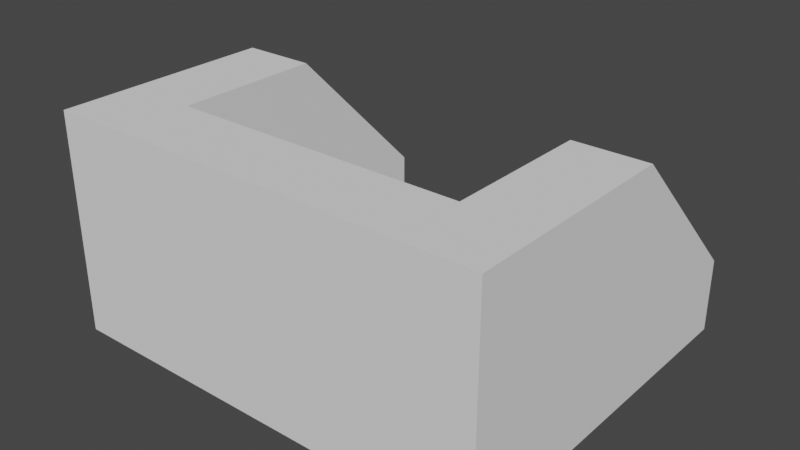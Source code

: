 # Source: Shop.blend  (saved by Blender 3.5.10; exported with 4.5.12 LTS)
import bpy
from mathutils import Matrix  # noqa: F401  (used for matrix-valued properties, if any)

bpy.ops.wm.read_factory_settings(use_empty=True)
scene = bpy.context.scene
scene.name = 'Scene'

# ---- world
world_world = bpy.data.worlds.new('World'); scene.world = world_world
world_world.use_nodes = True; world_world.node_tree.nodes.clear()
_N = world_world.node_tree.nodes; _L = world_world.node_tree.links
n0 = _N.new('ShaderNodeOutputWorld'); n0.name = 'World Output'; n0.location = (300, 300)
n1 = _N.new('ShaderNodeBackground'); n1.name = 'Background'; n1.location = (10, 300)
n1.inputs[0].default_value = (0.05088, 0.05088, 0.05088, 1.0)
_L.new(n1.outputs[0], n0.inputs[0])
n0.is_active_output = True
world_world.color = (0.05088, 0.05088, 0.05088)
world_world.use_sun_shadow = False
world_world.sun_shadow_jitter_overblur = 0.0

# ---- meshes
me_cube = bpy.data.meshes.new('Cube')
me_cube.from_pydata([(-2.0, 0.0, -1.0), (-2.0, 0.0, 2.0), (-2.0, 1.0, -1.0), (-2.0, 1.0, 2.0), (2.0, 0.0, -1.0), (2.0, 0.0, 2.0), (2.0, 1.0, -1.0), (2.0, 1.0, 2.0), (-3.0, 1.0, -1.0), (-3.0, 0.0, -1.0), (-3.0, 0.0, 2.0), (-3.0, 1.0, 2.0), (3.0, 1.0, 2.0), (3.0, 1.0, -1.0), (3.0, 0.0, -1.0), (3.0, 0.0, 2.0), (-2.0, 5.0, 0.0), (-2.0, 5.0, -1.0), (2.0, 5.0, 0.0), (2.0, 5.0, -1.0), (-3.0, 5.0, 0.0), (-3.0, 5.0, -1.0), (3.0, 5.0, 0.0), (3.0, 5.0, -1.0), (3.0, 3.0, 2.0), (2.0, 3.0, 2.0), (2.0, 3.0, -1.0), (3.0, 3.0, -1.0), (-3.0, 3.0, -1.0), (-2.0, 3.0, -1.0), (-3.0, 3.0, 2.0), (-2.0, 3.0, 2.0), (-2.0, 0.0, 0.0), (-2.0, 0.0, 1.0), (-2.0, 1.0, 1.0), (-2.0, 1.0, 0.0), (2.0, 1.0, 1.0), (2.0, 1.0, 0.0), (2.0, 0.0, 1.0), (2.0, 0.0, 0.0), (-3.0, 0.0, 0.0), (-3.0, 0.0, 1.0), (-3.0, 1.0, 1.0), (-3.0, 1.0, 0.0), (3.0, 1.0, 1.0), (3.0, 1.0, 0.0), (3.0, 0.0, 1.0), (3.0, 0.0, 0.0), (-2.0, 5.0, -0.3333), (-2.0, 5.0, -0.6667), (2.0, 5.0, -0.3333), (2.0, 5.0, -0.6667), (-3.0, 5.0, -0.3333), (-3.0, 5.0, -0.6667), (3.0, 5.0, -0.3333), (3.0, 5.0, -0.6667), (3.0, 3.0, 0.0), (3.0, 3.0, 1.0), (2.0, 3.0, 1.0), (2.0, 3.0, 0.0), (-2.0, 3.0, 0.0), (-2.0, 3.0, 1.0), (-3.0, 3.0, 1.0), (-3.0, 3.0, 0.0)], [], [(7, 5, 15, 12), (34, 3, 7, 36), (33, 1, 10, 41), (38, 5, 1, 33), (2, 6, 4, 0), (7, 3, 1, 5), (41, 10, 11, 42), (44, 12, 15, 46), (58, 25, 18, 50), (1, 3, 11, 10), (2, 0, 9, 8), (39, 4, 14, 47), (4, 6, 13, 14), (25, 24, 22, 18), (50, 18, 22, 54), (49, 17, 21, 53), (29, 28, 21, 17), (62, 30, 20, 52), (27, 26, 19, 23), (56, 27, 23, 55), (30, 31, 16, 20), (60, 29, 17, 49), (45, 13, 27, 56), (13, 6, 26, 27), (7, 12, 24, 25), (36, 7, 25, 58), (35, 2, 29, 60), (11, 3, 31, 30), (42, 11, 30, 62), (2, 8, 28, 29), (8, 43, 63, 28), (43, 42, 62, 63), (3, 34, 61, 31), (34, 35, 60, 61), (6, 37, 59, 26), (37, 36, 58, 59), (12, 44, 57, 24), (44, 45, 56, 57), (31, 61, 48, 16), (61, 60, 49, 48), (24, 57, 54, 22), (57, 56, 55, 54), (28, 63, 53, 21), (63, 62, 52, 53), (16, 48, 52, 20), (48, 49, 53, 52), (19, 51, 55, 23), (51, 50, 54, 55), (5, 38, 46, 15), (38, 39, 47, 46), (26, 59, 51, 19), (59, 58, 50, 51), (13, 45, 47, 14), (45, 44, 46, 47), (9, 40, 43, 8), (40, 41, 42, 43), (4, 39, 32, 0), (39, 38, 33, 32), (0, 32, 40, 9), (32, 33, 41, 40), (2, 35, 37, 6), (35, 34, 36, 37)])
_uv = me_cube.uv_layers.new(name='UVMap')
_uv.uv.foreach_set('vector', [0.625, 0.5, 0.625, 0.75, 0.625, 0.75, 0.625, 0.5, 0.5417, 0.25, 0.625, 0.25, 0.625, 0.5, 0.5417, 0.5, 0.5417, 1.0, 0.625, 1.0, 0.625, 1.0, 0.5417, 1.0, 0.5417, 0.75, 0.625, 0.75, 0.625, 1.0, 0.5417, 1.0, 0.125, 0.5, 0.375, 0.5, 0.375, 0.75, 0.125, 0.75, 0.625, 0.5, 0.875, 0.5, 0.875, 0.75, 0.625, 0.75, 0.5417, 0.0, 0.625, 0.0, 0.625, 0.25, 0.5417, 0.25, 0.5417, 0.5, 0.625, 0.5, 0.625, 0.75, 0.5417, 0.75, 0.5417, 0.5, 0.625, 0.5, 0.625, 0.5, 0.5417, 0.5, 0.875, 0.75, 0.875, 0.5, 0.875, 0.5, 0.875, 0.75, 0.125, 0.5, 0.125, 0.75, 0.125, 0.75, 0.125, 0.5, 0.4583, 0.75, 0.375, 0.75, 0.375, 0.75, 0.4583, 0.75, 0.375, 0.75, 0.375, 0.5, 0.375, 0.5, 0.375, 0.75, 0.625, 0.5, 0.625, 0.5, 0.625, 0.5, 0.625, 0.5, 0.5417, 0.5, 0.625, 0.5, 0.625, 0.5, 0.5417, 0.5, 0.4583, 0.25, 0.375, 0.25, 0.375, 0.25, 0.4583, 0.25, 0.125, 0.5, 0.125, 0.5, 0.125, 0.5, 0.125, 0.5, 0.5417, 0.25, 0.625, 0.25, 0.625, 0.25, 0.5417, 0.25, 0.375, 0.5, 0.375, 0.5, 0.375, 0.5, 0.375, 0.5, 0.4583, 0.5, 0.375, 0.5, 0.375, 0.5, 0.4583, 0.5, 0.875, 0.5, 0.875, 0.5, 0.875, 0.5, 0.875, 0.5, 0.4583, 0.25, 0.375, 0.25, 0.375, 0.25, 0.4583, 0.25, 0.4583, 0.5, 0.375, 0.5, 0.375, 0.5, 0.4583, 0.5, 0.375, 0.5, 0.375, 0.5, 0.375, 0.5, 0.375, 0.5, 0.625, 0.5, 0.625, 0.5, 0.625, 0.5, 0.625, 0.5, 0.5417, 0.5, 0.625, 0.5, 0.625, 0.5, 0.5417, 0.5, 0.4583, 0.25, 0.375, 0.25, 0.375, 0.25, 0.4583, 0.25, 0.875, 0.5, 0.875, 0.5, 0.875, 0.5, 0.875, 0.5, 0.5417, 0.25, 0.625, 0.25, 0.625, 0.25, 0.5417, 0.25, 0.125, 0.5, 0.125, 0.5, 0.125, 0.5, 0.125, 0.5, 0.375, 0.25, 0.4583, 0.25, 0.4583, 0.25, 0.375, 0.25, 0.4583, 0.25, 0.5417, 0.25, 0.5417, 0.25, 0.4583, 0.25, 0.625, 0.25, 0.5417, 0.25, 0.5417, 0.25, 0.625, 0.25, 0.5417, 0.25, 0.4583, 0.25, 0.4583, 0.25, 0.5417, 0.25, 0.375, 0.5, 0.4583, 0.5, 0.4583, 0.5, 0.375, 0.5, 0.4583, 0.5, 0.5417, 0.5, 0.5417, 0.5, 0.4583, 0.5, 0.625, 0.5, 0.5417, 0.5, 0.5417, 0.5, 0.625, 0.5, 0.5417, 0.5, 0.4583, 0.5, 0.4583, 0.5, 0.5417, 0.5, 0.625, 0.25, 0.5417, 0.25, 0.5417, 0.25, 0.625, 0.25, 0.5417, 0.25, 0.4583, 0.25, 0.4583, 0.25, 0.5417, 0.25, 0.625, 0.5, 0.5417, 0.5, 0.5417, 0.5, 0.625, 0.5, 0.5417, 0.5, 0.4583, 0.5, 0.4583, 0.5, 0.5417, 0.5, 0.375, 0.25, 0.4583, 0.25, 0.4583, 0.25, 0.375, 0.25, 0.4583, 0.25, 0.5417, 0.25, 0.5417, 0.25, 0.4583, 0.25, 0.625, 0.25, 0.5417, 0.25, 0.5417, 0.25, 0.625, 0.25, 0.5417, 0.25, 0.4583, 0.25, 0.4583, 0.25, 0.5417, 0.25, 0.375, 0.5, 0.4583, 0.5, 0.4583, 0.5, 0.375, 0.5, 0.4583, 0.5, 0.5417, 0.5, 0.5417, 0.5, 0.4583, 0.5, 0.625, 0.75, 0.5417, 0.75, 0.5417, 0.75, 0.625, 0.75, 0.5417, 0.75, 0.4583, 0.75, 0.4583, 0.75, 0.5417, 0.75, 0.375, 0.5, 0.4583, 0.5, 0.4583, 0.5, 0.375, 0.5, 0.4583, 0.5, 0.5417, 0.5, 0.5417, 0.5, 0.4583, 0.5, 0.375, 0.5, 0.4583, 0.5, 0.4583, 0.75, 0.375, 0.75, 0.4583, 0.5, 0.5417, 0.5, 0.5417, 0.75, 0.4583, 0.75, 0.375, 0.0, 0.4583, 0.0, 0.4583, 0.25, 0.375, 0.25, 0.4583, 0.0, 0.5417, 0.0, 0.5417, 0.25, 0.4583, 0.25, 0.375, 0.75, 0.4583, 0.75, 0.4583, 1.0, 0.375, 1.0, 0.4583, 0.75, 0.5417, 0.75, 0.5417, 1.0, 0.4583, 1.0, 0.375, 1.0, 0.4583, 1.0, 0.4583, 1.0, 0.375, 1.0, 0.4583, 1.0, 0.5417, 1.0, 0.5417, 1.0, 0.4583, 1.0, 0.375, 0.25, 0.4583, 0.25, 0.4583, 0.5, 0.375, 0.5, 0.4583, 0.25, 0.5417, 0.25, 0.5417, 0.5, 0.4583, 0.5])
me_cube.update()

# ---- objects
ob_store = bpy.data.objects.new('Store', me_cube)

# ---- transforms, parenting, visibility, modifiers, constraints
ob_store.location = (0.0, -4.0, 1.0)

# ---- collection membership
scene.collection.objects.link(ob_store)

# ---- scene / render settings (as saved in the file)
scene.frame_start = 1; scene.frame_end = 250; scene.frame_set(2)
scene.render.engine = 'BLENDER_EEVEE_NEXT'
scene.cycles.sampling_pattern = 'TABULATED_SOBOL'
scene.cycles.use_light_tree = False
scene.view_settings.view_transform = 'Filmic'
bpy.context.view_layer.update()

# ---- added for rendering (the .blend has no active camera and no usable light): camera, sun
cam_auto = bpy.data.cameras.new('AutoCamera')
cam_auto.lens = 50.0
cam_auto.sensor_width = 36.0
cam_auto.clip_end = 1000.0
ob_auto_camera = bpy.data.objects.new('AutoCamera', cam_auto)
scene.collection.objects.link(ob_auto_camera)
ob_auto_camera.location = (7.74098, -10.7892, 7.69279)
ob_auto_camera.rotation_euler = (1.09748, -7.21219e-08, 0.694738)
scene.camera = ob_auto_camera
light_auto_sun = bpy.data.lights.new('AutoSun', 'SUN')
light_auto_sun.energy = 3.0
light_auto_sun.angle = 0.0523599
ob_auto_sun = bpy.data.objects.new('AutoSun', light_auto_sun)
scene.collection.objects.link(ob_auto_sun)
ob_auto_sun.rotation_euler = (0.872665, 0.174533, 0.523599)
bpy.context.view_layer.update()
